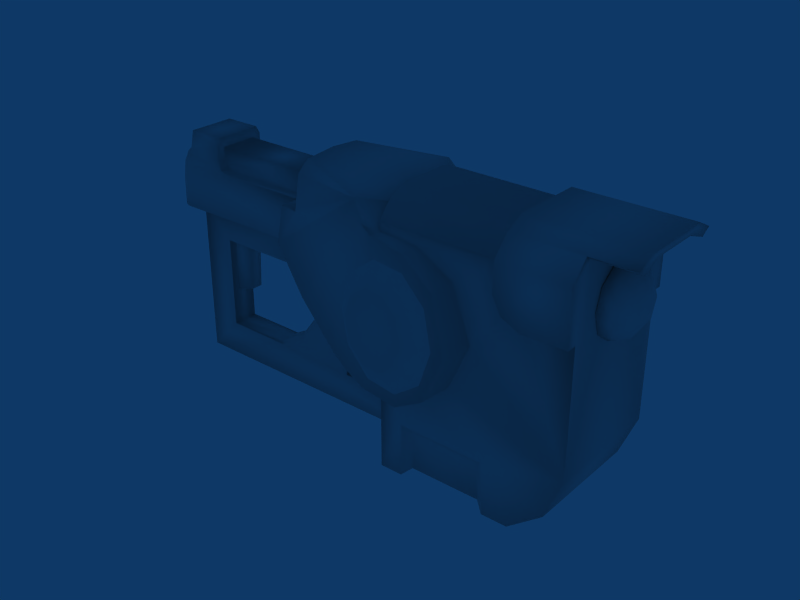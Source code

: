 # Source: v_laser.blend  (saved by Blender 2.49.2; exported with 4.5.12 LTS)
import bpy
from mathutils import Matrix  # noqa: F401  (used for matrix-valued properties, if any)

bpy.ops.wm.read_factory_settings(use_empty=True)
scene = bpy.context.scene
scene.name = 'Scene'

# ---- collections
col_collection_1 = bpy.data.collections.new('Collection 1'); scene.collection.children.link(col_collection_1)

# ---- materials (node trees are filled in below, after node groups)
mat_x = bpy.data.materials.new('')
mat_x.alpha_threshold = 0.0
mat_x.roughness = 0.5
mat_x.line_color = (0.0, 0.0, 0.0, 1.0)

# ---- material node trees

# ---- world
world_world = bpy.data.worlds.new('World'); scene.world = world_world
world_world.color = (0.05656, 0.2208, 0.4)
world_world.use_sun_shadow = False
world_world.sun_shadow_jitter_overblur = 0.0
world_world.cycles.sampling_method = 'MANUAL'
world_world.cycles.sample_map_resolution = 256

# ---- meshes
me_box01 = bpy.data.meshes.new('Box01')
me_box01.from_pydata([(24.12, 3.906, 11.62), (24.12, 4.719, 10.81), (17.95, 3.984, 11.62), (24.12, -0.1562, 12.39), (29.78, -0.1562, 12.38), (29.78, 3.453, 12.38), (20.11, 4.719, 3.234), (19.11, 4.719, 1.188), (17.95, 4.719, 3.219), (23.5, 4.719, 1.094), (19.95, 5.703, 10.23), (17.97, 5.969, 3.25), (16.88, 5.734, 3.578), (25.41, 5.203, 8.281), (27.64, 5.203, 11.0), (27.64, 5.203, 8.297), (13.89, 2.531, 3.547), (11.78, 2.328, 5.594), (13.89, 3.047, 3.547), (4.188, 2.688, 10.69), (3.688, 2.781, 10.19), (4.188, 0.5938, 10.69), (3.891, 3.047, 10.19), (27.64, 3.891, 11.62), (27.64, 4.719, 8.312), (17.95, 4.719, 10.81), (17.95, 3.047, 11.12), (17.95, 2.984, 12.03), (17.95, 0.2344, 11.12), (17.95, 0.3125, 12.03), (17.95, 4.719, -1.547), (17.95, 3.047, 2.125), (17.95, 3.047, 3.219), (17.97, 5.344, 10.31), (17.95, 4.719, 10.3), (16.53, 3.047, 2.141), (17.36, 5.203, 10.64), (13.42, 4.922, 5.828), (16.72, 4.906, 11.55), (12.52, 3.25, 11.88), (16.52, 3.469, 11.88), (16.44, 1.641, 12.02), (11.59, 4.547, 7.938), (11.59, 3.047, 7.906), (6.688, 3.047, 9.594), (11.52, 3.047, 9.594), (4.0, 2.312, 7.203), (4.0, 0.9688, 7.203), (3.25, 0.3906, 7.203), (3.25, 2.891, 7.203), (6.156, 0.4531, 11.33), (6.125, 0.6875, 10.8), (6.125, 2.594, 10.8), (12.44, 2.594, 10.8), (12.44, 0.6875, 10.8), (3.531, 3.047, 8.656), (10.58, 3.047, 7.203), (6.125, 2.594, 10.14), (6.688, 2.594, 9.594), (6.312, 2.594, 9.734), (3.25, 0.4062, 8.656), (3.25, 2.875, 8.656), (3.562, 3.047, 7.203), (4.188, 2.859, 11.31), (4.188, 3.047, 10.45), (4.188, 0.4219, 11.31), (6.141, 3.047, 10.14), (6.156, 3.047, 10.95), (10.58, 2.312, 7.203), (11.78, 3.047, 5.594), (13.33, 3.047, 5.875), (15.81, 3.047, 4.078), (11.52, 4.109, 9.609), (12.5, 4.234, 9.609), (15.86, 5.516, 4.078), (19.98, 4.719, 10.2), (21.83, 4.719, 9.141), (22.72, 6.5, 6.625), (20.09, 6.328, 3.297), (21.8, 6.109, 9.219), (24.5, 4.719, 8.75), (22.78, 4.719, 6.531), (26.77, 4.719, -0.1406), (25.0, 4.719, -1.547), (27.64, 4.719, 2.0), (21.75, 4.719, 4.188), (24.12, 5.203, 9.531), (24.12, 5.203, 11.0), (21.7, 6.531, 4.281), (23.66, 4.719, -1.547), (12.55, 1.641, 12.02), (12.45, 3.844, 11.34), (24.12, 4.391, 11.91), (27.64, 1.641, 12.03), (24.12, 3.453, 12.39), (27.64, 4.391, 11.91), (24.12, 2.969, 12.03), (12.5, 2.594, 9.625), (6.156, 2.828, 11.33), (6.312, 3.047, 9.734), (11.47, 1.922, 5.594), (5.719, 2.312, 5.594), (5.719, 2.312, 0.7812), (4.0, 2.312, -1.031), (4.0, 0.9688, -1.031), (9.266, 2.312, 0.7656), (17.95, 2.531, -0.8906), (17.95, 0.75, -0.8906), (8.844, 1.984, 0.7656), (10.45, 1.969, 1.672), (11.45, 1.953, 3.031), (10.67, 2.312, 1.484), (11.78, 2.328, 2.906), (13.88, 2.531, 0.7812), (17.95, 2.531, 0.8594), (3.656, 3.047, 9.578), (3.391, 2.859, 9.578), (3.688, 0.5, 10.19), (3.391, 0.4219, 9.578), (23.19, 4.359, -1.188), (19.5, 4.359, 0.75), (23.05, 4.359, 0.6719), (19.12, 4.719, -1.547), (19.53, 4.359, -1.188), (16.19, 5.297, 6.609), (17.59, 6.188, 7.75), (17.25, 6.203, 6.688), (16.77, 5.234, 8.375), (18.48, 6.281, 8.422), (18.25, 5.406, 9.484), (19.58, 6.484, 8.438), (20.08, 5.734, 9.516), (20.47, 6.688, 7.797), (21.56, 6.094, 8.453), (20.81, 6.844, 6.734), (22.12, 6.344, 6.688), (20.47, 6.875, 5.672), (21.56, 6.391, 4.922), (19.58, 6.766, 5.0), (20.08, 6.234, 3.812), (18.48, 6.578, 4.984), (18.25, 5.906, 3.781), (17.59, 6.359, 5.641), (16.77, 5.562, 4.844), (19.11, 6.109, 6.672), (25.38, 4.719, 8.297), (24.12, 4.719, 9.531), (24.12, 0.3125, 12.03), (29.78, 0.3125, 12.03), (29.78, 2.969, 12.03), (29.78, 3.891, 11.61), (29.78, 4.375, 11.91), (24.52, 5.203, 8.719), (19.12, -1.406, -1.547), (17.95, -1.406, -1.547), (26.77, -1.406, -0.1406), (25.0, -1.406, -1.547), (17.95, 0.2344, 2.125), (13.89, 0.75, 3.547), (16.53, 0.2344, 2.141), (27.64, -1.406, 2.0), (11.47, 1.344, 5.594), (5.719, 0.9531, 5.594), (5.719, 0.9531, 0.7812), (8.844, 1.297, 0.7656), (13.88, 0.75, 0.7812), (17.95, 0.75, 0.8594), (10.45, 1.312, 1.672), (11.45, 1.328, 3.031), (23.66, -1.406, -1.547), (23.19, -1.062, -1.188), (19.53, -1.062, -1.188), (24.12, -0.6094, 11.62), (17.95, -0.6875, 11.62), (24.12, -1.406, 10.81), (20.11, -1.406, 3.234), (17.95, -1.406, 3.219), (19.11, -1.406, 1.188), (23.5, -1.406, 1.094), (19.95, -2.406, 10.23), (16.88, -2.438, 3.578), (17.97, -2.656, 3.25), (25.41, -1.906, 8.281), (27.64, -1.906, 8.297), (27.64, -1.906, 11.0), (13.89, 0.2344, 3.547), (11.78, 0.9531, 5.594), (3.891, 0.2344, 10.19), (27.64, -0.6094, 11.62), (27.64, -1.406, 8.312), (17.95, -1.406, 10.81), (17.95, 0.2344, 3.219), (17.97, -2.047, 10.31), (17.95, -1.406, 10.3), (17.36, -1.906, 10.64), (16.72, -1.594, 11.55), (13.42, -1.625, 5.828), (12.52, 0.01562, 11.88), (16.52, -0.1719, 11.88), (11.59, -1.234, 7.938), (11.59, 0.2344, 7.906), (11.52, 0.2344, 9.594), (6.688, 0.2344, 9.594), (3.531, 0.2344, 8.656), (10.58, 0.2344, 7.203), (6.125, 0.6875, 10.14), (6.312, 0.6875, 9.734), (6.688, 0.6875, 9.594), (3.562, 0.2344, 7.203), (4.188, 0.2344, 10.45), (6.141, 0.2344, 10.14), (6.156, 0.2344, 10.95), (10.58, 0.9531, 7.203), (11.78, 0.2344, 5.594), (13.33, 0.2344, 5.875), (15.81, 0.2344, 4.078), (12.5, -0.9219, 9.609), (11.52, -0.7969, 9.609), (15.86, -2.219, 4.078), (19.98, -1.406, 10.2), (21.83, -1.406, 9.141), (22.72, -3.203, 6.625), (21.8, -2.812, 9.219), (20.09, -3.031, 3.297), (24.5, -1.406, 8.75), (22.78, -1.406, 6.531), (21.75, -1.406, 4.188), (24.12, -1.906, 11.0), (24.12, -1.906, 9.531), (21.7, -3.234, 4.281), (12.45, -0.5625, 11.34), (24.12, -1.094, 11.91), (27.64, -1.078, 11.91), (12.5, 0.6875, 9.625), (6.312, 0.2344, 9.734), (9.266, 0.9531, 0.7656), (10.67, 0.9531, 1.484), (11.78, 0.9531, 2.906), (3.656, 0.2344, 9.578), (23.05, -1.062, 0.6719), (19.5, -1.062, 0.75), (16.19, -2.0, 6.609), (17.25, -2.922, 6.688), (17.59, -2.875, 7.75), (16.77, -1.953, 8.375), (18.48, -2.984, 8.422), (18.25, -2.109, 9.484), (19.58, -3.172, 8.438), (20.08, -2.422, 9.516), (20.47, -3.391, 7.797), (21.56, -2.781, 8.453), (20.81, -3.547, 6.734), (22.12, -3.047, 6.688), (20.47, -3.578, 5.672), (21.56, -3.109, 4.922), (19.58, -3.484, 5.0), (20.08, -2.938, 3.812), (18.48, -3.281, 4.984), (18.25, -2.609, 3.781), (17.59, -3.078, 5.641), (16.77, -2.25, 4.844), (19.11, -2.812, 6.672), (25.38, -1.406, 8.297), (24.12, -1.406, 9.531), (29.78, -1.078, 11.91), (29.78, -0.6094, 11.61), (24.52, -1.906, 8.719), (27.66, 0.2031, 8.109), (27.66, 3.406, 9.156), (27.66, -0.1094, 9.156), (27.66, 3.078, 8.109), (27.66, 1.094, 7.469), (27.66, 2.188, 7.469), (27.66, 3.078, 10.19), (27.66, 0.2031, 10.19), (27.66, 2.188, 10.84), (27.66, 1.094, 10.84), (28.39, 0.1719, 8.734), (28.39, 0.2031, 9.672), (28.39, 0.7031, 7.953), (28.39, 1.594, 7.625), (28.39, 2.484, 7.891), (28.39, 3.078, 8.625), (28.39, 3.094, 9.578), (28.39, 2.578, 10.36), (28.39, 1.688, 10.69), (28.39, 0.7812, 10.42), (28.92, 0.9219, 9.422), (28.92, 1.172, 8.562), (28.92, 2.062, 8.516), (28.92, 2.375, 9.359), (28.92, 1.656, 9.922), (29.09, 1.641, 9.156), (6.766, 1.328, 3.0), (6.906, 1.328, 5.594), (5.719, 1.328, 5.594), (5.719, 1.328, 2.734), (6.766, 1.969, 3.0), (5.719, 1.969, 2.734), (5.719, 1.969, 5.594), (6.906, 1.969, 5.594)], [], [(0, 1, 2), (3, 4, 5), (6, 7, 8), (7, 6, 9), (10, 11, 12), (13, 14, 15), (16, 17, 18), (19, 20, 21), (20, 19, 22), (23, 24, 14), (2, 25, 26), (27, 28, 29), (8, 30, 31), (31, 32, 8), (33, 10, 12), (34, 26, 25), (16, 18, 35), (32, 31, 35), (36, 37, 38), (39, 40, 38), (40, 39, 41), (42, 38, 37), (43, 44, 45), (46, 47, 48), (48, 49, 46), (50, 51, 52), (53, 51, 54), (55, 44, 56), (57, 58, 59), (49, 48, 60), (49, 61, 62), (19, 63, 64), (63, 65, 50), (64, 66, 22), (66, 64, 67), (68, 56, 69), (70, 71, 18), (43, 69, 56), (71, 32, 35), (35, 18, 71), (69, 70, 18), (70, 69, 43), (42, 72, 73), (37, 36, 74), (74, 36, 12), (75, 34, 25), (1, 76, 75), (77, 78, 79), (80, 81, 76), (9, 82, 83), (84, 85, 81), (78, 11, 79), (14, 86, 87), (79, 11, 10), (88, 78, 77), (89, 9, 83), (6, 8, 11), (11, 78, 6), (34, 75, 10), (10, 33, 34), (41, 26, 40), (26, 41, 28), (8, 32, 12), (12, 11, 8), (38, 34, 36), (34, 38, 26), (71, 70, 37), (37, 74, 71), (53, 54, 90), (39, 91, 53), (70, 43, 42), (42, 37, 70), (42, 43, 72), (73, 53, 91), (12, 71, 74), (71, 12, 32), (75, 76, 79), (79, 10, 75), (76, 81, 77), (77, 79, 76), (81, 85, 88), (88, 77, 81), (85, 6, 78), (78, 88, 85), (36, 34, 33), (36, 33, 12), (40, 26, 38), (39, 38, 91), (90, 39, 53), (39, 90, 41), (9, 84, 82), (87, 92, 14), (23, 93, 84), (92, 94, 95), (28, 27, 26), (96, 27, 29), (0, 2, 27), (27, 2, 26), (45, 72, 43), (56, 44, 43), (45, 44, 97), (55, 56, 62), (66, 67, 52), (50, 52, 98), (53, 52, 51), (97, 44, 58), (97, 53, 73), (59, 44, 99), (97, 57, 53), (46, 62, 56), (56, 68, 46), (17, 68, 69), (17, 69, 18), (17, 100, 101), (46, 68, 101), (68, 17, 101), (46, 101, 102), (102, 103, 46), (47, 46, 103), (103, 104, 47), (103, 102, 105), (105, 106, 103), (104, 103, 106), (106, 107, 104), (108, 109, 105), (17, 110, 100), (111, 112, 113), (113, 105, 111), (105, 113, 106), (106, 113, 114), (110, 17, 112), (16, 112, 17), (73, 72, 97), (73, 91, 38), (97, 58, 57), (58, 44, 59), (59, 99, 57), (44, 115, 99), (57, 99, 66), (57, 52, 53), (57, 66, 52), (99, 22, 66), (20, 116, 117), (115, 44, 55), (116, 115, 55), (20, 22, 115), (22, 99, 115), (61, 60, 118), (16, 113, 112), (110, 112, 111), (98, 52, 67), (63, 67, 64), (63, 19, 65), (19, 64, 22), (116, 20, 115), (20, 117, 21), (61, 116, 55), (116, 118, 117), (116, 61, 118), (61, 55, 62), (61, 49, 60), (49, 62, 46), (109, 110, 111), (109, 111, 105), (108, 105, 102), (119, 120, 121), (30, 7, 122), (7, 30, 8), (6, 85, 9), (85, 84, 9), (123, 120, 119), (7, 9, 121), (121, 120, 7), (9, 89, 119), (119, 121, 9), (122, 7, 120), (120, 123, 122), (124, 125, 126), (124, 127, 125), (127, 128, 125), (127, 129, 128), (129, 130, 128), (129, 131, 130), (131, 132, 130), (131, 133, 132), (133, 134, 132), (133, 135, 134), (135, 136, 134), (135, 137, 136), (137, 138, 136), (137, 139, 138), (139, 140, 138), (139, 141, 140), (141, 142, 140), (141, 143, 142), (143, 126, 142), (143, 124, 126), (144, 126, 125), (144, 125, 128), (144, 128, 130), (144, 130, 132), (144, 132, 134), (144, 134, 136), (144, 136, 138), (144, 138, 140), (144, 140, 142), (144, 142, 126), (72, 45, 97), (42, 73, 38), (19, 21, 65), (98, 63, 50), (63, 98, 67), (23, 84, 24), (81, 80, 145), (76, 146, 80), (76, 1, 146), (1, 75, 25), (1, 25, 2), (96, 0, 27), (92, 95, 14), (147, 96, 29), (94, 5, 95), (94, 3, 5), (1, 0, 92), (92, 87, 1), (148, 149, 5), (5, 4, 148), (14, 24, 15), (80, 146, 86), (13, 15, 24), (14, 95, 23), (146, 1, 87), (87, 86, 146), (149, 150, 151), (151, 5, 149), (0, 96, 94), (92, 0, 94), (96, 147, 3), (3, 94, 96), (149, 148, 93), (93, 23, 150), (150, 149, 93), (5, 151, 95), (23, 95, 151), (151, 150, 23), (152, 145, 80), (145, 24, 84), (145, 13, 24), (86, 14, 152), (152, 80, 86), (81, 145, 84), (152, 14, 13), (13, 145, 152), (153, 30, 122), (30, 153, 154), (83, 155, 156), (155, 83, 82), (154, 31, 30), (31, 154, 157), (158, 16, 35), (157, 35, 31), (35, 157, 159), (82, 160, 155), (160, 82, 84), (160, 84, 93), (101, 161, 162), (162, 102, 101), (102, 162, 163), (163, 108, 102), (108, 163, 164), (35, 159, 158), (158, 113, 16), (113, 158, 165), (165, 114, 113), (114, 165, 166), (164, 109, 108), (167, 110, 109), (168, 100, 110), (168, 110, 167), (167, 109, 164), (161, 100, 168), (161, 101, 100), (89, 156, 169), (123, 170, 171), (156, 89, 83), (170, 123, 119), (122, 171, 153), (171, 122, 123), (169, 119, 89), (119, 169, 170), (172, 173, 174), (175, 176, 177), (177, 178, 175), (179, 180, 181), (182, 183, 184), (158, 185, 186), (117, 187, 21), (188, 184, 189), (173, 28, 190), (176, 157, 154), (157, 176, 191), (192, 180, 179), (193, 190, 28), (158, 159, 185), (191, 159, 157), (194, 195, 196), (197, 195, 198), (198, 41, 197), (199, 196, 195), (200, 201, 202), (203, 204, 202), (205, 206, 207), (48, 208, 60), (21, 209, 65), (209, 187, 210), (210, 211, 209), (212, 213, 204), (214, 185, 215), (200, 204, 213), (215, 159, 191), (159, 215, 185), (213, 185, 214), (214, 200, 213), (199, 216, 217), (196, 218, 194), (218, 180, 194), (219, 190, 193), (174, 219, 220), (221, 222, 223), (224, 220, 225), (178, 156, 155), (160, 225, 226), (223, 222, 181), (184, 227, 228), (222, 179, 181), (229, 221, 223), (169, 156, 178), (175, 181, 176), (181, 175, 223), (193, 179, 219), (179, 193, 192), (41, 198, 28), (176, 180, 191), (180, 176, 181), (195, 194, 193), (193, 28, 195), (215, 196, 214), (196, 215, 218), (197, 54, 230), (214, 199, 200), (199, 214, 196), (199, 217, 200), (216, 230, 54), (180, 218, 215), (215, 191, 180), (219, 222, 220), (222, 219, 179), (220, 221, 225), (221, 220, 222), (225, 229, 226), (229, 225, 221), (226, 223, 175), (223, 226, 229), (194, 192, 193), (194, 180, 192), (198, 195, 28), (197, 230, 195), (90, 54, 197), (197, 41, 90), (178, 155, 160), (227, 184, 231), (188, 160, 93), (231, 232, 3), (172, 29, 173), (29, 28, 173), (201, 200, 217), (204, 200, 202), (201, 233, 202), (203, 208, 204), (210, 51, 211), (233, 207, 202), (233, 216, 54), (206, 234, 202), (233, 54, 205), (47, 204, 208), (204, 47, 212), (186, 213, 212), (186, 185, 213), (186, 162, 161), (47, 162, 212), (212, 162, 186), (47, 163, 162), (163, 47, 104), (104, 235, 163), (235, 104, 107), (164, 235, 167), (186, 161, 168), (236, 165, 237), (165, 236, 235), (235, 107, 165), (107, 166, 165), (168, 237, 186), (158, 186, 237), (216, 233, 217), (216, 195, 230), (233, 205, 207), (207, 206, 202), (206, 205, 234), (202, 234, 238), (205, 210, 234), (205, 54, 51), (205, 51, 210), (234, 210, 187), (238, 203, 202), (118, 203, 238), (117, 238, 187), (187, 238, 234), (158, 237, 165), (168, 236, 237), (50, 211, 51), (65, 209, 211), (21, 187, 209), (118, 238, 117), (60, 203, 118), (60, 208, 203), (48, 47, 208), (167, 236, 168), (167, 235, 236), (164, 163, 235), (170, 239, 240), (154, 153, 177), (177, 176, 154), (175, 178, 226), (226, 178, 160), (171, 170, 240), (177, 239, 178), (239, 177, 240), (178, 170, 169), (170, 178, 239), (153, 240, 177), (240, 153, 171), (241, 242, 243), (241, 243, 244), (244, 243, 245), (244, 245, 246), (246, 245, 247), (246, 247, 248), (248, 247, 249), (248, 249, 250), (250, 249, 251), (250, 251, 252), (252, 251, 253), (252, 253, 254), (254, 253, 255), (254, 255, 256), (256, 255, 257), (256, 257, 258), (258, 257, 259), (258, 259, 260), (260, 259, 242), (260, 242, 241), (261, 243, 242), (261, 245, 243), (261, 247, 245), (261, 249, 247), (261, 251, 249), (261, 253, 251), (261, 255, 253), (261, 257, 255), (261, 259, 257), (261, 242, 259), (217, 233, 201), (199, 195, 216), (65, 211, 50), (188, 189, 160), (225, 262, 224), (220, 224, 263), (220, 263, 174), (174, 190, 219), (174, 173, 190), (147, 29, 172), (231, 184, 232), (3, 232, 4), (174, 231, 172), (231, 174, 227), (184, 183, 189), (224, 228, 263), (182, 189, 183), (184, 188, 232), (263, 227, 174), (227, 263, 228), (148, 264, 265), (264, 148, 4), (172, 3, 147), (3, 172, 231), (93, 265, 188), (265, 93, 148), (4, 232, 264), (188, 264, 232), (264, 188, 265), (266, 224, 262), (262, 160, 189), (262, 189, 182), (228, 266, 184), (266, 228, 224), (225, 160, 262), (266, 182, 184), (182, 266, 262), (267, 268, 269), (270, 268, 267), (270, 267, 271), (270, 271, 272), (269, 268, 273), (274, 273, 275), (274, 275, 276), (269, 273, 274), (277, 269, 278), (267, 269, 277), (279, 267, 277), (271, 267, 279), (280, 271, 279), (272, 271, 280), (281, 272, 280), (270, 272, 281), (282, 270, 281), (268, 270, 282), (283, 268, 282), (273, 268, 283), (284, 273, 283), (275, 273, 284), (285, 275, 284), (276, 275, 285), (286, 276, 285), (274, 276, 286), (278, 274, 286), (269, 274, 278), (277, 278, 287), (277, 287, 288), (279, 277, 288), (280, 279, 288), (280, 288, 289), (281, 280, 289), (282, 281, 289), (282, 289, 290), (283, 282, 290), (284, 283, 290), (284, 290, 291), (285, 284, 291), (286, 285, 291), (286, 291, 287), (278, 286, 287), (287, 292, 288), (288, 292, 289), (289, 292, 290), (290, 292, 291), (291, 292, 287), (293, 294, 295), (295, 296, 293), (297, 298, 299), (299, 300, 297), (293, 296, 298), (298, 297, 293), (294, 293, 297), (297, 300, 294)])
me_box01.polygons.foreach_set('use_smooth', [True] * 564)
_uv = me_box01.uv_layers.new(name='UVTex')
_uv.uv.foreach_set('vector', [0.3471, 0.6625, 0.3471, 0.6336, 0.5061, 0.6625, 0.7018, 0.9652, 0.8581, 0.966, 0.8596, 0.8677, 0.4506, 0.438, 0.4767, 0.3854, 0.5061, 0.4377, 0.4767, 0.3854, 0.4506, 0.438, 0.3633, 0.3828, 0.0797, 0.7953, 0.1357, 0.9924, 0.1669, 0.983, 0.7386, 0.7296, 0.8004, 0.8048, 0.8004, 0.73, 0.5893, 0.1292, 0.6588, 0.134, 0.5893, 0.1171, 0.3595, 0.2792, 0.3615, 0.2543, 0.2747, 0.2796, 0.9194, 0.7316, 0.9071, 0.7508, 0.9092, 0.7303, 0.145, 0.5492, 0.1627, 0.4724, 0.1768, 0.5356, 0.9741, 0.03604, 0.9414, 0.007658, 0.9534, 0.06968, 0.989, 0.07324, 0.9534, 0.1774, 0.9904, 0.1747, 0.1665, 0.1522, 0.1655, 0.04028, 0.1261, 0.1264, 0.1261, 0.1264, 0.1261, 0.1528, 0.1665, 0.1522, 0.1357, 0.7933, 0.0797, 0.7953, 0.1669, 0.983, 0.9202, 0.008514, 0.9534, 0.06968, 0.9414, 0.007658, 0.5893, 0.1292, 0.5893, 0.1171, 0.5178, 0.1171, 0.476, 0.5158, 0.476, 0.4819, 0.5198, 0.4825, 0.1532, 0.784, 0.2644, 0.9198, 0.1711, 0.7585, 0.2912, 0.7397, 0.18, 0.7205, 0.1711, 0.7585, 0.18, 0.7205, 0.2912, 0.7397, 0.1868, 0.6692, 0.317, 0.8611, 0.1711, 0.7585, 0.2644, 0.9198, 0.672, 0.6599, 0.8232, 0.7121, 0.6747, 0.7119, 0.8627, 0.1343, 0.8627, 0.1654, 0.8809, 0.179, 0.8809, 0.179, 0.8809, 0.1206, 0.8627, 0.1343, 0.842, 0.2273, 0.8269, 0.2197, 0.8269, 0.1674, 0.5832, 0.2308, 0.798, 0.2972, 0.5829, 0.2972, 0.9205, 0.6834, 0.8232, 0.7121, 0.7028, 0.6387, 0.7981, 0.2068, 0.7788, 0.1891, 0.7921, 0.1927, 0.3661, 0.1293, 0.2662, 0.1293, 0.2672, 0.1891, 0.9327, 0.6387, 0.9328, 0.6834, 0.9194, 0.6387, 0.3595, 0.2792, 0.3663, 0.3065, 0.3746, 0.2696, 0.9009, 0.764, 0.9011, 0.7804, 0.8399, 0.7799, 0.9003, 0.7386, 0.8404, 0.7288, 0.9092, 0.7303, 0.8404, 0.7288, 0.9003, 0.7386, 0.8399, 0.7539, 0.7022, 0.134, 0.7022, 0.1171, 0.6588, 0.1171, 0.6186, 0.5975, 0.5423, 0.5423, 0.6012, 0.5258, 0.672, 0.6599, 0.6662, 0.5886, 0.7028, 0.6387, 0.5423, 0.5423, 0.476, 0.5158, 0.5198, 0.4825, 0.5198, 0.4825, 0.6012, 0.5258, 0.5423, 0.5423, 0.6662, 0.5886, 0.6186, 0.5975, 0.6012, 0.5258, 0.6186, 0.5975, 0.6662, 0.5886, 0.672, 0.6599, 0.317, 0.8611, 0.3195, 0.8136, 0.2915, 0.8135, 0.2644, 0.9198, 0.1532, 0.784, 0.1955, 0.9691, 0.1955, 0.9691, 0.1532, 0.784, 0.1669, 0.983, 0.4541, 0.6179, 0.5061, 0.6205, 0.5061, 0.6336, 0.3471, 0.6336, 0.4061, 0.5907, 0.4541, 0.6179, 0.00327, 0.8984, 0.07624, 0.993, 0.0281, 0.8241, 0.3374, 0.5805, 0.3819, 0.5231, 0.4061, 0.5907, 0.3633, 0.3828, 0.2787, 0.3499, 0.3245, 0.314, 0.2565, 0.4065, 0.4084, 0.4627, 0.3819, 0.5231, 0.07624, 0.993, 0.1357, 0.9924, 0.0281, 0.8241, 0.8004, 0.8048, 0.7033, 0.764, 0.7033, 0.8048, 0.0281, 0.8241, 0.1357, 0.9924, 0.0797, 0.7953, 0.03059, 0.9652, 0.07624, 0.993, 0.00327, 0.8984, 0.359, 0.314, 0.3633, 0.3828, 0.3245, 0.314, 0.5884, 0.06305, 0.5375, 0.06079, 0.5383, 0.02637, 0.5383, 0.02637, 0.5891, 0.0184, 0.5884, 0.06305, 0.8868, 0.05852, 0.8313, 0.05852, 0.8327, 0.03127, 0.8327, 0.03127, 0.8861, 0.04114, 0.8868, 0.05852, 0.9438, 0.1433, 0.8963, 0.1044, 0.9425, 0.09287, 0.8963, 0.1044, 0.9438, 0.1433, 0.8963, 0.1822, 0.5375, 0.06079, 0.5375, 0.1067, 0.5094, 0.03258, 0.5094, 0.03258, 0.5383, 0.02637, 0.5375, 0.06079, 0.9365, 0.0534, 0.8868, 0.05852, 0.9114, 0.04497, 0.8868, 0.05852, 0.9365, 0.0534, 0.8963, 0.1044, 0.4769, 0.1067, 0.3902, 0.1067, 0.3928, 0.05488, 0.3928, 0.05488, 0.4787, 0.03873, 0.4769, 0.1067, 0.2191, 0.1171, 0.2191, 0.1695, 0.1878, 0.1433, 0.1904, 0.09856, 0.2081, 0.08225, 0.2191, 0.1171, 0.3902, 0.1067, 0.3184, 0.1067, 0.3175, 0.06565, 0.3175, 0.06565, 0.3928, 0.05488, 0.3902, 0.1067, 0.3175, 0.06565, 0.3184, 0.1067, 0.2701, 0.07756, 0.2515, 0.07429, 0.2191, 0.1171, 0.2081, 0.08225, 0.5094, 0.03258, 0.4769, 0.1067, 0.4787, 0.03873, 0.4769, 0.1067, 0.5094, 0.03258, 0.5375, 0.1067, 0.8313, 0.05852, 0.7787, 0.05852, 0.781, 0.01986, 0.781, 0.01986, 0.8327, 0.03127, 0.8313, 0.05852, 0.7787, 0.05852, 0.707, 0.05852, 0.7091, 0.009087, 0.7091, 0.009087, 0.781, 0.01986, 0.7787, 0.05852, 0.707, 0.05852, 0.6359, 0.06079, 0.6372, 0.01062, 0.6372, 0.01062, 0.7091, 0.009087, 0.707, 0.05852, 0.6359, 0.06079, 0.5884, 0.06305, 0.5891, 0.0184, 0.5891, 0.0184, 0.6372, 0.01062, 0.6359, 0.06079, 0.9114, 0.04497, 0.8868, 0.05852, 0.8861, 0.04114, 0.1532, 0.784, 0.1357, 0.7933, 0.1669, 0.983, 0.9425, 0.09287, 0.8963, 0.1044, 0.9365, 0.0534, 0.2912, 0.7397, 0.1711, 0.7585, 0.2916, 0.7641, 0.1878, 0.1433, 0.1904, 0.09856, 0.2191, 0.1171, 0.2912, 0.7397, 0.2945, 0.6951, 0.1868, 0.6692, 0.3633, 0.3828, 0.2565, 0.4065, 0.2787, 0.3499, 0.7033, 0.8048, 0.7033, 0.8396, 0.8004, 0.8048, 0.145, 0.5492, 0.0925, 0.5596, 0.1642, 0.3244, 0.7033, 0.8396, 0.7033, 0.8678, 0.8004, 0.8396, 0.9534, 0.1774, 0.989, 0.07324, 0.9534, 0.06968, 0.3471, 0.6921, 0.5067, 0.6921, 0.5074, 0.754, 0.3471, 0.6625, 0.5061, 0.6625, 0.5067, 0.6921, 0.989, 0.07324, 0.9741, 0.03604, 0.9534, 0.06968, 0.2705, 0.1067, 0.2701, 0.07756, 0.3184, 0.1067, 0.7028, 0.6387, 0.8232, 0.7121, 0.672, 0.6599, 0.646, 0.1537, 0.7829, 0.1537, 0.6183, 0.1667, 0.9205, 0.6834, 0.7028, 0.6387, 0.9194, 0.6387, 0.8072, 0.1537, 0.8289, 0.1537, 0.8269, 0.1674, 0.842, 0.2273, 0.8269, 0.1674, 0.842, 0.1604, 0.5832, 0.2308, 0.7982, 0.2308, 0.798, 0.2972, 0.6183, 0.1667, 0.7829, 0.1537, 0.7829, 0.1667, 0.251, 0.1194, 0.2191, 0.1171, 0.2515, 0.07429, 0.7951, 0.1667, 0.7829, 0.1537, 0.795, 0.1537, 0.5811, 0.1901, 0.7981, 0.2068, 0.5832, 0.2308, 0.8627, 0.1343, 0.8735, 0.1171, 0.7022, 0.1171, 0.7022, 0.1171, 0.7022, 0.134, 0.8627, 0.1343, 0.6588, 0.134, 0.7022, 0.134, 0.6588, 0.1171, 0.6588, 0.134, 0.6588, 0.1171, 0.5893, 0.1171, 0.2087, 0.6603, 0.2152, 0.6518, 0.3308, 0.6602, 0.9472, 0.6148, 0.7472, 0.6148, 0.8962, 0.5653, 0.7472, 0.6148, 0.711, 0.5653, 0.8962, 0.5653, 0.9472, 0.6148, 0.8962, 0.5653, 0.8962, 0.419, 0.8962, 0.419, 0.9472, 0.3652, 0.9472, 0.6148, 0.9932, 0.6148, 0.9472, 0.6148, 0.9472, 0.3652, 0.9472, 0.3652, 0.9909, 0.3652, 0.9932, 0.6148, 0.9472, 0.3652, 0.8962, 0.419, 0.7875, 0.4187, 0.7875, 0.4187, 0.5233, 0.3719, 0.9472, 0.3652, 0.9486, 0.3201, 0.9472, 0.3652, 0.5233, 0.3719, 0.5233, 0.3719, 0.5225, 0.3148, 0.9486, 0.3201, 0.8036, 0.4275, 0.7549, 0.4525, 0.7875, 0.4187, 0.711, 0.5653, 0.7267, 0.4913, 0.7284, 0.5601, 0.7448, 0.4407, 0.711, 0.4836, 0.6468, 0.4211, 0.6468, 0.4211, 0.7875, 0.4187, 0.7448, 0.4407, 0.7875, 0.4187, 0.6468, 0.4211, 0.5233, 0.3719, 0.5233, 0.3719, 0.6468, 0.4211, 0.5234, 0.4213, 0.7267, 0.4913, 0.711, 0.5653, 0.711, 0.4836, 0.6467, 0.5036, 0.711, 0.4836, 0.711, 0.5653, 0.2515, 0.07429, 0.2701, 0.07756, 0.251, 0.1194, 0.2915, 0.8135, 0.2916, 0.7641, 0.1711, 0.7585, 0.5811, 0.1901, 0.7788, 0.1891, 0.7981, 0.2068, 0.7829, 0.1667, 0.7829, 0.1537, 0.7951, 0.1667, 0.7951, 0.1667, 0.795, 0.1537, 0.8076, 0.1667, 0.8232, 0.7121, 0.9166, 0.7113, 0.8347, 0.7166, 0.8076, 0.1667, 0.795, 0.1537, 0.8072, 0.1537, 0.7981, 0.2068, 0.7982, 0.2308, 0.5832, 0.2308, 0.8076, 0.1667, 0.8072, 0.1537, 0.8269, 0.1674, 0.8347, 0.7166, 0.9092, 0.7303, 0.8404, 0.7288, 0.3615, 0.2543, 0.3647, 0.2266, 0.2708, 0.2543, 0.9166, 0.7113, 0.8232, 0.7121, 0.9205, 0.6834, 0.9299, 0.7118, 0.9166, 0.7113, 0.9205, 0.6834, 0.9194, 0.7316, 0.9092, 0.7303, 0.9166, 0.7113, 0.9092, 0.7303, 0.8347, 0.7166, 0.9166, 0.7113, 0.3651, 0.1891, 0.2672, 0.1891, 0.2677, 0.2266, 0.6467, 0.5036, 0.6468, 0.4211, 0.711, 0.4836, 0.7267, 0.4913, 0.711, 0.4836, 0.7448, 0.4407, 0.842, 0.1604, 0.8269, 0.1674, 0.8289, 0.1537, 0.9009, 0.764, 0.8399, 0.7539, 0.9003, 0.7386, 0.3663, 0.3065, 0.3595, 0.2792, 0.2679, 0.3052, 0.9071, 0.7508, 0.9003, 0.7386, 0.9092, 0.7303, 0.9299, 0.7118, 0.9194, 0.7316, 0.9166, 0.7113, 0.3615, 0.2543, 0.2708, 0.2543, 0.2747, 0.2796, 0.9328, 0.6834, 0.9299, 0.7118, 0.9205, 0.6834, 0.3647, 0.2266, 0.2677, 0.2266, 0.2708, 0.2543, 0.3647, 0.2266, 0.3651, 0.1891, 0.2677, 0.2266, 0.9328, 0.6834, 0.9205, 0.6834, 0.9194, 0.6387, 0.3651, 0.1891, 0.3661, 0.1293, 0.2672, 0.1891, 0.8809, 0.1206, 0.8735, 0.1171, 0.8627, 0.1343, 0.7549, 0.4525, 0.7267, 0.4913, 0.7448, 0.4407, 0.7549, 0.4525, 0.7448, 0.4407, 0.7875, 0.4187, 0.2274, 0.6092, 0.2151, 0.6198, 0.3217, 0.6198, 0.5555, 0.9042, 0.6691, 0.9648, 0.5597, 0.9626, 0.5061, 0.314, 0.4767, 0.3854, 0.4759, 0.314, 0.4767, 0.3854, 0.5061, 0.314, 0.5061, 0.4377, 0.4506, 0.438, 0.4084, 0.4627, 0.3633, 0.3828, 0.4084, 0.4627, 0.2565, 0.4065, 0.3633, 0.3828, 0.6683, 0.9042, 0.6691, 0.9648, 0.5555, 0.9042, 0.6798, 0.9887, 0.5408, 0.9865, 0.5597, 0.9626, 0.5597, 0.9626, 0.6691, 0.9648, 0.6798, 0.9887, 0.5412, 0.9748, 0.5369, 0.8941, 0.5555, 0.9042, 0.5555, 0.9042, 0.5597, 0.9626, 0.5412, 0.9748, 0.6859, 0.8925, 0.6854, 0.9797, 0.6691, 0.9648, 0.6691, 0.9648, 0.6683, 0.9042, 0.6859, 0.8925, 0.5274, 0.8813, 0.4751, 0.9211, 0.4869, 0.8841, 0.5274, 0.8813, 0.5077, 0.9428, 0.4751, 0.9211, 0.5077, 0.9428, 0.4441, 0.9443, 0.4751, 0.9211, 0.5077, 0.9428, 0.4524, 0.9878, 0.4441, 0.9443, 0.4524, 0.9878, 0.4058, 0.9449, 0.4441, 0.9443, 0.4524, 0.9878, 0.3888, 0.9887, 0.4058, 0.9449, 0.3888, 0.9887, 0.3749, 0.9226, 0.4058, 0.9449, 0.3888, 0.9887, 0.34, 0.9469, 0.3749, 0.9226, 0.34, 0.9469, 0.363, 0.886, 0.3749, 0.9226, 0.34, 0.9469, 0.3204, 0.8861, 0.363, 0.886, 0.3204, 0.8861, 0.3749, 0.849, 0.363, 0.886, 0.3204, 0.8861, 0.34, 0.8246, 0.3749, 0.849, 0.34, 0.8246, 0.4058, 0.8257, 0.3749, 0.849, 0.34, 0.8246, 0.3914, 0.778, 0.4058, 0.8257, 0.3914, 0.778, 0.4441, 0.8252, 0.4058, 0.8257, 0.3914, 0.778, 0.455, 0.7771, 0.4441, 0.8252, 0.455, 0.7771, 0.4751, 0.8474, 0.4441, 0.8252, 0.455, 0.7771, 0.5077, 0.8204, 0.4751, 0.8474, 0.5077, 0.8204, 0.4869, 0.8841, 0.4751, 0.8474, 0.5077, 0.8204, 0.5274, 0.8813, 0.4869, 0.8841, 0.4224, 0.8838, 0.4869, 0.8841, 0.4751, 0.9211, 0.4224, 0.8838, 0.4751, 0.9211, 0.4441, 0.9443, 0.4224, 0.8838, 0.4441, 0.9443, 0.4058, 0.9449, 0.4224, 0.8838, 0.4058, 0.9449, 0.3749, 0.9226, 0.4224, 0.8838, 0.3749, 0.9226, 0.363, 0.886, 0.4224, 0.8838, 0.363, 0.886, 0.3749, 0.849, 0.4224, 0.8838, 0.3749, 0.849, 0.4058, 0.8257, 0.4224, 0.8838, 0.4058, 0.8257, 0.4441, 0.8252, 0.4224, 0.8838, 0.4441, 0.8252, 0.4751, 0.8474, 0.4224, 0.8838, 0.4751, 0.8474, 0.4869, 0.8841, 0.2701, 0.07756, 0.2705, 0.1067, 0.251, 0.1194, 0.317, 0.8611, 0.2915, 0.8135, 0.1711, 0.7585, 0.3595, 0.2792, 0.2747, 0.2796, 0.2679, 0.3052, 0.8399, 0.7657, 0.9009, 0.764, 0.8399, 0.7799, 0.9009, 0.764, 0.8399, 0.7657, 0.8399, 0.7539, 0.145, 0.5492, 0.1642, 0.3244, 0.1627, 0.4724, 0.3819, 0.5231, 0.3374, 0.5805, 0.3147, 0.5688, 0.4061, 0.5907, 0.3471, 0.6008, 0.3374, 0.5805, 0.4061, 0.5907, 0.3471, 0.6336, 0.3471, 0.6008, 0.3471, 0.6336, 0.4541, 0.6179, 0.5061, 0.6336, 0.3471, 0.6336, 0.5061, 0.6336, 0.5061, 0.6625, 0.3471, 0.6921, 0.3471, 0.6625, 0.5067, 0.6921, 0.7033, 0.8396, 0.8004, 0.8396, 0.8004, 0.8048, 0.3484, 0.754, 0.3471, 0.6921, 0.5074, 0.754, 0.7033, 0.8678, 0.8596, 0.8677, 0.8004, 0.8396, 0.7033, 0.8678, 0.7018, 0.9652, 0.8596, 0.8677, 0.2269, 0.03197, 0.1998, 0.05621, 0.1901, 0.04157, 0.1901, 0.04157, 0.2204, 0.01734, 0.2269, 0.03197, 0.4139, 0.2311, 0.4137, 0.1652, 0.3995, 0.1481, 0.3995, 0.1481, 0.3988, 0.2464, 0.4139, 0.2311, 0.1768, 0.5356, 0.1627, 0.4724, 0.1758, 0.4713, 0.3024, 0.03197, 0.2694, 0.03197, 0.2699, 0.01734, 0.3409, 0.01734, 0.4064, 0.01734, 0.4059, 0.03197, 0.1768, 0.5356, 0.1566, 0.5577, 0.145, 0.5492, 0.2694, 0.03197, 0.2269, 0.03197, 0.2204, 0.01734, 0.2204, 0.01734, 0.2699, 0.01734, 0.2694, 0.03197, 0.4137, 0.1652, 0.4137, 0.144, 0.4041, 0.1262, 0.4041, 0.1262, 0.3995, 0.1481, 0.4137, 0.1652, 0.1998, 0.05621, 0.1856, 0.08479, 0.1743, 0.07016, 0.1901, 0.04157, 0.1998, 0.05621, 0.1743, 0.07016, 0.1856, 0.08479, 0.1856, 0.1651, 0.1743, 0.1798, 0.1743, 0.1798, 0.1743, 0.07016, 0.1856, 0.08479, 0.4137, 0.1652, 0.4139, 0.2311, 0.4687, 0.198, 0.4687, 0.198, 0.4685, 0.145, 0.4137, 0.144, 0.4137, 0.144, 0.4137, 0.1652, 0.4687, 0.198, 0.8596, 0.8677, 0.8596, 0.8395, 0.8004, 0.8396, 0.4685, 0.145, 0.4684, 0.1263, 0.4138, 0.1255, 0.4138, 0.1255, 0.4137, 0.144, 0.4685, 0.145, 0.3047, 0.01734, 0.3392, 0.03197, 0.3024, 0.03197, 0.3147, 0.5688, 0.2565, 0.5692, 0.2565, 0.4065, 0.3392, 0.03197, 0.3409, 0.01734, 0.4059, 0.03197, 0.7033, 0.764, 0.8004, 0.8048, 0.7143, 0.7415, 0.3047, 0.01734, 0.3024, 0.03197, 0.2699, 0.01734, 0.3819, 0.5231, 0.3147, 0.5688, 0.2565, 0.4065, 0.7143, 0.7415, 0.8004, 0.8048, 0.7386, 0.7296, 0.3409, 0.01734, 0.3392, 0.03197, 0.3047, 0.01734, 0.01744, 0.01432, 0.1655, 0.04028, 0.1655, 0.01432, 0.1655, 0.04028, 0.01744, 0.01432, 0.01738, 0.03959, 0.1642, 0.2113, 0.01608, 0.2656, 0.01608, 0.2113, 0.01608, 0.2656, 0.1642, 0.2113, 0.1642, 0.2656, 0.01738, 0.03959, 0.1261, 0.1264, 0.1655, 0.04028, 0.1261, 0.1264, 0.01738, 0.03959, 0.05748, 0.1262, 0.5893, 0.1705, 0.5893, 0.1292, 0.5178, 0.1171, 0.4867, 0.1826, 0.5178, 0.1171, 0.4867, 0.1171, 0.5178, 0.1171, 0.4867, 0.1826, 0.5178, 0.1826, 0.1642, 0.2656, 0.01615, 0.3239, 0.01608, 0.2656, 0.01615, 0.3239, 0.1642, 0.2656, 0.1642, 0.3244, 0.01615, 0.3239, 0.1642, 0.3244, 0.0925, 0.5596, 0.3308, 0.6602, 0.2152, 0.6393, 0.3308, 0.6309, 0.8962, 0.5653, 0.8522, 0.417, 0.8525, 0.5651, 0.8522, 0.417, 0.8962, 0.5653, 0.8962, 0.419, 0.3217, 0.5772, 0.2274, 0.6092, 0.3217, 0.6198, 0.2274, 0.6092, 0.3217, 0.5772, 0.2274, 0.5878, 0.5178, 0.1171, 0.5178, 0.1826, 0.5893, 0.1705, 0.6467, 0.5036, 0.6328, 0.4386, 0.6337, 0.5024, 0.6328, 0.4386, 0.6467, 0.5036, 0.6468, 0.4211, 0.6468, 0.4211, 0.5244, 0.4368, 0.6328, 0.4386, 0.5244, 0.4368, 0.6468, 0.4211, 0.5234, 0.4213, 0.8036, 0.4275, 0.7652, 0.4607, 0.8099, 0.4391, 0.7549, 0.4525, 0.7402, 0.4943, 0.7652, 0.4607, 0.7267, 0.4913, 0.7446, 0.5655, 0.7402, 0.4943, 0.7267, 0.4913, 0.7402, 0.4943, 0.7549, 0.4525, 0.7549, 0.4525, 0.7652, 0.4607, 0.8036, 0.4275, 0.7284, 0.5601, 0.7446, 0.5655, 0.7267, 0.4913, 0.2152, 0.6393, 0.3308, 0.6602, 0.2152, 0.6518, 0.1644, 0.1738, 0.01608, 0.2113, 0.01635, 0.1738, 0.6722, 0.7416, 0.5555, 0.9042, 0.6683, 0.9042, 0.01608, 0.2113, 0.1644, 0.1738, 0.1642, 0.2113, 0.5555, 0.9042, 0.6722, 0.7416, 0.5586, 0.7392, 0.6836, 0.7397, 0.6683, 0.9042, 0.6859, 0.8925, 0.6683, 0.9042, 0.6836, 0.7397, 0.6722, 0.7416, 0.5369, 0.8941, 0.5586, 0.7392, 0.5398, 0.7415, 0.5586, 0.7392, 0.5369, 0.8941, 0.5555, 0.9042, 0.3471, 0.6625, 0.5061, 0.6625, 0.3471, 0.6336, 0.4506, 0.438, 0.5061, 0.4377, 0.4767, 0.3854, 0.4767, 0.3854, 0.3633, 0.3828, 0.4506, 0.438, 0.0797, 0.7953, 0.1669, 0.983, 0.1357, 0.9924, 0.7386, 0.7296, 0.8004, 0.73, 0.8004, 0.8048, 0.5893, 0.1292, 0.5893, 0.1171, 0.6588, 0.134, 0.9194, 0.7316, 0.9092, 0.7303, 0.9071, 0.7508, 0.03599, 0.55, 0.004643, 0.5356, 0.01629, 0.4724, 0.9734, 0.2127, 0.9534, 0.1774, 0.9407, 0.2403, 0.01725, 0.1517, 0.05748, 0.1262, 0.01738, 0.03959, 0.05748, 0.1262, 0.01725, 0.1517, 0.05735, 0.1517, 0.1357, 0.7933, 0.1669, 0.983, 0.0797, 0.7953, 0.9202, 0.2403, 0.9407, 0.2403, 0.9534, 0.1774, 0.5893, 0.1292, 0.5178, 0.1171, 0.5893, 0.1171, 0.476, 0.5158, 0.5198, 0.4825, 0.476, 0.4819, 0.1532, 0.784, 0.1711, 0.7585, 0.2644, 0.9198, 0.2912, 0.7397, 0.1711, 0.7585, 0.18, 0.7205, 0.18, 0.7205, 0.1868, 0.6692, 0.2912, 0.7397, 0.317, 0.8611, 0.2644, 0.9198, 0.1711, 0.7585, 0.672, 0.6599, 0.6747, 0.7119, 0.8232, 0.7121, 0.9205, 0.6834, 0.7028, 0.6387, 0.8232, 0.7121, 0.7981, 0.2068, 0.7921, 0.1927, 0.7788, 0.1891, 0.9327, 0.6387, 0.9194, 0.6387, 0.9328, 0.6834, 0.2747, 0.2796, 0.2602, 0.27, 0.2679, 0.3052, 0.9003, 0.7386, 0.9092, 0.7303, 0.8404, 0.7288, 0.8404, 0.7288, 0.8399, 0.7539, 0.9003, 0.7386, 0.7022, 0.134, 0.6588, 0.1171, 0.7022, 0.1171, 0.6186, 0.5975, 0.6012, 0.5258, 0.5423, 0.5423, 0.672, 0.6599, 0.7028, 0.6387, 0.6662, 0.5886, 0.5423, 0.5423, 0.5198, 0.4825, 0.476, 0.5158, 0.5198, 0.4825, 0.5423, 0.5423, 0.6012, 0.5258, 0.6662, 0.5886, 0.6012, 0.5258, 0.6186, 0.5975, 0.6186, 0.5975, 0.672, 0.6599, 0.6662, 0.5886, 0.317, 0.8611, 0.2915, 0.8135, 0.3195, 0.8136, 0.2644, 0.9198, 0.1955, 0.9691, 0.1532, 0.784, 0.1955, 0.9691, 0.1669, 0.983, 0.1532, 0.784, 0.4541, 0.6179, 0.5061, 0.6336, 0.5061, 0.6205, 0.3471, 0.6336, 0.4541, 0.6179, 0.4061, 0.5907, 0.00327, 0.8984, 0.0281, 0.8241, 0.07624, 0.993, 0.3374, 0.5805, 0.4061, 0.5907, 0.3819, 0.5231, 0.3633, 0.3828, 0.3245, 0.314, 0.2787, 0.3499, 0.2565, 0.4065, 0.3819, 0.5231, 0.4084, 0.4627, 0.07624, 0.993, 0.0281, 0.8241, 0.1357, 0.9924, 0.8004, 0.8048, 0.7033, 0.8048, 0.7033, 0.764, 0.0281, 0.8241, 0.0797, 0.7953, 0.1357, 0.9924, 0.03059, 0.9652, 0.00327, 0.8984, 0.07624, 0.993, 0.359, 0.314, 0.3245, 0.314, 0.3633, 0.3828, 0.5884, 0.06305, 0.5383, 0.02637, 0.5375, 0.06079, 0.5383, 0.02637, 0.5884, 0.06305, 0.5891, 0.0184, 0.8868, 0.05852, 0.8327, 0.03127, 0.8313, 0.05852, 0.8327, 0.03127, 0.8868, 0.05852, 0.8861, 0.04114, 0.9438, 0.1433, 0.9425, 0.09287, 0.8963, 0.1044, 0.5375, 0.06079, 0.5094, 0.03258, 0.5375, 0.1067, 0.5094, 0.03258, 0.5375, 0.06079, 0.5383, 0.02637, 0.9365, 0.0534, 0.9114, 0.04497, 0.8868, 0.05852, 0.8868, 0.05852, 0.8963, 0.1044, 0.9365, 0.0534, 0.4769, 0.1067, 0.3928, 0.05488, 0.3902, 0.1067, 0.3928, 0.05488, 0.4769, 0.1067, 0.4787, 0.03873, 0.1904, 0.09856, 0.2191, 0.1171, 0.2081, 0.08225, 0.3902, 0.1067, 0.3175, 0.06565, 0.3184, 0.1067, 0.3175, 0.06565, 0.3902, 0.1067, 0.3928, 0.05488, 0.3175, 0.06565, 0.2701, 0.07756, 0.3184, 0.1067, 0.2515, 0.07429, 0.2081, 0.08225, 0.2191, 0.1171, 0.5094, 0.03258, 0.4787, 0.03873, 0.4769, 0.1067, 0.4769, 0.1067, 0.5375, 0.1067, 0.5094, 0.03258, 0.8313, 0.05852, 0.781, 0.01986, 0.7787, 0.05852, 0.781, 0.01986, 0.8313, 0.05852, 0.8327, 0.03127, 0.7787, 0.05852, 0.7091, 0.009087, 0.707, 0.05852, 0.7091, 0.009087, 0.7787, 0.05852, 0.781, 0.01986, 0.707, 0.05852, 0.6372, 0.01062, 0.6359, 0.06079, 0.6372, 0.01062, 0.707, 0.05852, 0.7091, 0.009087, 0.6359, 0.06079, 0.5891, 0.0184, 0.5884, 0.06305, 0.5891, 0.0184, 0.6359, 0.06079, 0.6372, 0.01062, 0.9114, 0.04497, 0.8861, 0.04114, 0.8868, 0.05852, 0.1532, 0.784, 0.1669, 0.983, 0.1357, 0.7933, 0.9425, 0.09287, 0.9365, 0.0534, 0.8963, 0.1044, 0.2912, 0.7397, 0.2916, 0.7641, 0.1711, 0.7585, 0.1878, 0.1433, 0.2191, 0.1171, 0.1904, 0.09856, 0.2912, 0.7397, 0.1868, 0.6692, 0.2945, 0.6951, 0.3633, 0.3828, 0.2787, 0.3499, 0.2565, 0.4065, 0.7033, 0.8048, 0.8004, 0.8048, 0.7033, 0.8396, 0.03599, 0.55, 0.01615, 0.3239, 0.0925, 0.5596, 0.7033, 0.8396, 0.8004, 0.8396, 0.7033, 0.8678, 0.3471, 0.6625, 0.5067, 0.6921, 0.5061, 0.6625, 0.9904, 0.1747, 0.9534, 0.1774, 0.9734, 0.2127, 0.2705, 0.1067, 0.3184, 0.1067, 0.2701, 0.07756, 0.7028, 0.6387, 0.672, 0.6599, 0.8232, 0.7121, 0.646, 0.1537, 0.6183, 0.1667, 0.7829, 0.1537, 0.9205, 0.6834, 0.9194, 0.6387, 0.7028, 0.6387, 0.8072, 0.1537, 0.8269, 0.1674, 0.8289, 0.1537, 0.6183, 0.1667, 0.7829, 0.1667, 0.7829, 0.1537, 0.251, 0.1194, 0.2515, 0.07429, 0.2191, 0.1171, 0.7951, 0.1667, 0.795, 0.1537, 0.7829, 0.1537, 0.5811, 0.1901, 0.5832, 0.2308, 0.7981, 0.2068, 0.8627, 0.1343, 0.7022, 0.1171, 0.8735, 0.1171, 0.7022, 0.1171, 0.8627, 0.1343, 0.7022, 0.134, 0.6588, 0.134, 0.6588, 0.1171, 0.7022, 0.134, 0.6588, 0.134, 0.5893, 0.1171, 0.6588, 0.1171, 0.2087, 0.6308, 0.3308, 0.6309, 0.2152, 0.6393, 0.9472, 0.6148, 0.8962, 0.5653, 0.7472, 0.6148, 0.7472, 0.6148, 0.8962, 0.5653, 0.711, 0.5653, 0.9472, 0.6148, 0.8962, 0.419, 0.8962, 0.5653, 0.8962, 0.419, 0.9472, 0.6148, 0.9472, 0.3652, 0.9472, 0.3652, 0.7875, 0.4187, 0.8962, 0.419, 0.7875, 0.4187, 0.9472, 0.3652, 0.5233, 0.3719, 0.8036, 0.4275, 0.7875, 0.4187, 0.7549, 0.4525, 0.711, 0.5653, 0.7284, 0.5601, 0.7267, 0.4913, 0.7448, 0.4407, 0.6468, 0.4211, 0.711, 0.4836, 0.6468, 0.4211, 0.7448, 0.4407, 0.7875, 0.4187, 0.7875, 0.4187, 0.5233, 0.3719, 0.6468, 0.4211, 0.5233, 0.3719, 0.5234, 0.4213, 0.6468, 0.4211, 0.7267, 0.4913, 0.711, 0.4836, 0.711, 0.5653, 0.6467, 0.5036, 0.711, 0.5653, 0.711, 0.4836, 0.2515, 0.07429, 0.251, 0.1194, 0.2701, 0.07756, 0.2915, 0.8135, 0.1711, 0.7585, 0.2916, 0.7641, 0.5811, 0.1901, 0.7981, 0.2068, 0.7788, 0.1891, 0.7829, 0.1667, 0.7951, 0.1667, 0.7829, 0.1537, 0.7951, 0.1667, 0.8076, 0.1667, 0.795, 0.1537, 0.8232, 0.7121, 0.8347, 0.7166, 0.9166, 0.7113, 0.8076, 0.1667, 0.8072, 0.1537, 0.795, 0.1537, 0.7981, 0.2068, 0.5832, 0.2308, 0.7982, 0.2308, 0.8076, 0.1667, 0.8269, 0.1674, 0.8072, 0.1537, 0.8347, 0.7166, 0.8404, 0.7288, 0.9092, 0.7303, 0.9166, 0.7113, 0.9205, 0.6834, 0.8232, 0.7121, 0.9299, 0.7118, 0.9205, 0.6834, 0.9166, 0.7113, 0.9194, 0.7316, 0.9166, 0.7113, 0.9092, 0.7303, 0.9092, 0.7303, 0.9166, 0.7113, 0.8347, 0.7166, 0.6467, 0.5036, 0.711, 0.4836, 0.6468, 0.4211, 0.7267, 0.4913, 0.7448, 0.4407, 0.711, 0.4836, 0.842, 0.1604, 0.8289, 0.1537, 0.8269, 0.1674, 0.9009, 0.764, 0.9003, 0.7386, 0.8399, 0.7539, 0.9071, 0.7508, 0.9092, 0.7303, 0.9003, 0.7386, 0.9299, 0.7118, 0.9166, 0.7113, 0.9194, 0.7316, 0.9328, 0.6834, 0.9205, 0.6834, 0.9299, 0.7118, 0.9328, 0.6834, 0.9194, 0.6387, 0.9205, 0.6834, 0.8809, 0.1206, 0.8627, 0.1343, 0.8735, 0.1171, 0.7549, 0.4525, 0.7448, 0.4407, 0.7267, 0.4913, 0.7549, 0.4525, 0.7875, 0.4187, 0.7448, 0.4407, 0.2274, 0.5878, 0.3217, 0.5772, 0.2151, 0.5772, 0.5555, 0.9042, 0.5597, 0.9626, 0.6691, 0.9648, 0.5061, 0.314, 0.4759, 0.314, 0.4767, 0.3854, 0.4767, 0.3854, 0.5061, 0.4377, 0.5061, 0.314, 0.4506, 0.438, 0.3633, 0.3828, 0.4084, 0.4627, 0.4084, 0.4627, 0.3633, 0.3828, 0.2565, 0.4065, 0.6683, 0.9042, 0.5555, 0.9042, 0.6691, 0.9648, 0.6798, 0.9887, 0.5597, 0.9626, 0.5408, 0.9865, 0.5597, 0.9626, 0.6798, 0.9887, 0.6691, 0.9648, 0.5412, 0.9748, 0.5555, 0.9042, 0.5369, 0.8941, 0.5555, 0.9042, 0.5412, 0.9748, 0.5597, 0.9626, 0.6859, 0.8925, 0.6691, 0.9648, 0.6854, 0.9797, 0.6691, 0.9648, 0.6859, 0.8925, 0.6683, 0.9042, 0.5274, 0.8813, 0.4869, 0.8841, 0.4751, 0.9211, 0.5274, 0.8813, 0.4751, 0.9211, 0.5077, 0.9428, 0.5077, 0.9428, 0.4751, 0.9211, 0.4441, 0.9443, 0.5077, 0.9428, 0.4441, 0.9443, 0.4524, 0.9878, 0.4524, 0.9878, 0.4441, 0.9443, 0.4058, 0.9449, 0.4524, 0.9878, 0.4058, 0.9449, 0.3888, 0.9887, 0.3888, 0.9887, 0.4058, 0.9449, 0.3749, 0.9226, 0.3888, 0.9887, 0.3749, 0.9226, 0.34, 0.9469, 0.34, 0.9469, 0.3749, 0.9226, 0.363, 0.886, 0.34, 0.9469, 0.363, 0.886, 0.3204, 0.8861, 0.3204, 0.8861, 0.363, 0.886, 0.3749, 0.849, 0.3204, 0.8861, 0.3749, 0.849, 0.34, 0.8246, 0.34, 0.8246, 0.3749, 0.849, 0.4058, 0.8257, 0.34, 0.8246, 0.4058, 0.8257, 0.3914, 0.778, 0.3914, 0.778, 0.4058, 0.8257, 0.4441, 0.8252, 0.3914, 0.778, 0.4441, 0.8252, 0.455, 0.7771, 0.455, 0.7771, 0.4441, 0.8252, 0.4751, 0.8474, 0.455, 0.7771, 0.4751, 0.8474, 0.5077, 0.8204, 0.5077, 0.8204, 0.4751, 0.8474, 0.4869, 0.8841, 0.5077, 0.8204, 0.4869, 0.8841, 0.5274, 0.8813, 0.4224, 0.8838, 0.4751, 0.9211, 0.4869, 0.8841, 0.4224, 0.8838, 0.4441, 0.9443, 0.4751, 0.9211, 0.4224, 0.8838, 0.4058, 0.9449, 0.4441, 0.9443, 0.4224, 0.8838, 0.3749, 0.9226, 0.4058, 0.9449, 0.4224, 0.8838, 0.363, 0.886, 0.3749, 0.9226, 0.4224, 0.8838, 0.3749, 0.849, 0.363, 0.886, 0.4224, 0.8838, 0.4058, 0.8257, 0.3749, 0.849, 0.4224, 0.8838, 0.4441, 0.8252, 0.4058, 0.8257, 0.4224, 0.8838, 0.4751, 0.8474, 0.4441, 0.8252, 0.4224, 0.8838, 0.4869, 0.8841, 0.4751, 0.8474, 0.2701, 0.07756, 0.251, 0.1194, 0.2705, 0.1067, 0.317, 0.8611, 0.1711, 0.7585, 0.2915, 0.8135, 0.9009, 0.764, 0.8399, 0.7539, 0.8399, 0.7657, 0.03599, 0.55, 0.01629, 0.4724, 0.01615, 0.3239, 0.3819, 0.5231, 0.3147, 0.5688, 0.3374, 0.5805, 0.4061, 0.5907, 0.3374, 0.5805, 0.3471, 0.6008, 0.4061, 0.5907, 0.3471, 0.6008, 0.3471, 0.6336, 0.3471, 0.6336, 0.5061, 0.6336, 0.4541, 0.6179, 0.3471, 0.6336, 0.5061, 0.6625, 0.5061, 0.6336, 0.3471, 0.6921, 0.5067, 0.6921, 0.3471, 0.6625, 0.7033, 0.8396, 0.8004, 0.8048, 0.8004, 0.8396, 0.7033, 0.8678, 0.8004, 0.8396, 0.8596, 0.8677, 0.2269, 0.03197, 0.1901, 0.04157, 0.1998, 0.05621, 0.1901, 0.04157, 0.2269, 0.03197, 0.2204, 0.01734, 0.004643, 0.5356, 0.004643, 0.4721, 0.01629, 0.4724, 0.3024, 0.03197, 0.2699, 0.01734, 0.2694, 0.03197, 0.3409, 0.01734, 0.4059, 0.03197, 0.4064, 0.01734, 0.004643, 0.5356, 0.03599, 0.55, 0.02433, 0.5569, 0.2694, 0.03197, 0.2204, 0.01734, 0.2269, 0.03197, 0.2204, 0.01734, 0.2694, 0.03197, 0.2699, 0.01734, 0.4139, 0.2311, 0.4046, 0.2685, 0.4141, 0.2523, 0.4046, 0.2685, 0.4139, 0.2311, 0.3988, 0.2464, 0.1998, 0.05621, 0.1743, 0.07016, 0.1856, 0.08479, 0.1743, 0.07016, 0.1998, 0.05621, 0.1901, 0.04157, 0.4687, 0.198, 0.4141, 0.2523, 0.4689, 0.2533, 0.4141, 0.2523, 0.4687, 0.198, 0.4139, 0.2311, 0.8596, 0.8677, 0.8004, 0.8396, 0.8596, 0.8395, 0.4689, 0.2533, 0.4143, 0.2702, 0.4689, 0.2708, 0.4143, 0.2702, 0.4689, 0.2533, 0.4141, 0.2523, 0.3047, 0.01734, 0.3024, 0.03197, 0.3392, 0.03197, 0.3147, 0.5688, 0.2565, 0.4065, 0.2565, 0.5692, 0.3392, 0.03197, 0.4059, 0.03197, 0.3409, 0.01734, 0.7033, 0.764, 0.7143, 0.7415, 0.8004, 0.8048, 0.3047, 0.01734, 0.2699, 0.01734, 0.3024, 0.03197, 0.3819, 0.5231, 0.2565, 0.4065, 0.3147, 0.5688, 0.7143, 0.7415, 0.7386, 0.7296, 0.8004, 0.8048, 0.3409, 0.01734, 0.3047, 0.01734, 0.3392, 0.03197, 0.1638, 0.6149, 0.003462, 0.6697, 0.1808, 0.6697, 0.02039, 0.6149, 0.003462, 0.6697, 0.1638, 0.6149, 0.02039, 0.6149, 0.1638, 0.6149, 0.1195, 0.581, 0.02039, 0.6149, 0.1195, 0.581, 0.06472, 0.581, 0.1808, 0.6697, 0.003462, 0.6697, 0.02039, 0.7245, 0.1638, 0.7245, 0.02039, 0.7245, 0.06472, 0.7583, 0.1638, 0.7245, 0.06472, 0.7583, 0.1195, 0.7583, 0.1808, 0.6697, 0.02039, 0.7245, 0.1638, 0.7245, 0.6234, 0.6518, 0.6474, 0.6645, 0.6224, 0.6803, 0.6348, 0.6235, 0.6474, 0.6645, 0.6234, 0.6518, 0.6082, 0.6281, 0.6348, 0.6235, 0.6234, 0.6518, 0.6016, 0.5982, 0.6348, 0.6235, 0.6082, 0.6281, 0.5826, 0.6183, 0.6016, 0.5982, 0.6082, 0.6281, 0.5606, 0.5982, 0.6016, 0.5982, 0.5826, 0.6183, 0.5565, 0.6262, 0.5606, 0.5982, 0.5826, 0.6183, 0.5274, 0.6235, 0.5606, 0.5982, 0.5565, 0.6262, 0.5398, 0.6487, 0.5274, 0.6235, 0.5565, 0.6262, 0.5148, 0.6645, 0.5274, 0.6235, 0.5398, 0.6487, 0.5388, 0.6773, 0.5148, 0.6645, 0.5398, 0.6487, 0.5274, 0.7055, 0.5148, 0.6645, 0.5388, 0.6773, 0.554, 0.701, 0.5274, 0.7055, 0.5388, 0.6773, 0.5606, 0.7308, 0.5274, 0.7055, 0.554, 0.701, 0.5796, 0.7107, 0.5606, 0.7308, 0.554, 0.701, 0.6016, 0.7308, 0.5606, 0.7308, 0.5796, 0.7107, 0.6057, 0.7029, 0.6016, 0.7308, 0.5796, 0.7107, 0.6348, 0.7055, 0.6016, 0.7308, 0.6057, 0.7029, 0.6224, 0.6803, 0.6348, 0.7055, 0.6057, 0.7029, 0.6474, 0.6645, 0.6348, 0.7055, 0.6224, 0.6803, 0.6234, 0.6518, 0.6224, 0.6803, 0.6018, 0.6724, 0.6234, 0.6518, 0.6018, 0.6724, 0.5946, 0.6463, 0.6082, 0.6281, 0.6234, 0.6518, 0.5946, 0.6463, 0.5826, 0.6183, 0.6082, 0.6281, 0.5946, 0.6463, 0.5826, 0.6183, 0.5946, 0.6463, 0.5688, 0.6453, 0.5565, 0.6262, 0.5826, 0.6183, 0.5688, 0.6453, 0.5398, 0.6487, 0.5565, 0.6262, 0.5688, 0.6453, 0.5398, 0.6487, 0.5688, 0.6453, 0.56, 0.6709, 0.5388, 0.6773, 0.5398, 0.6487, 0.56, 0.6709, 0.554, 0.701, 0.5388, 0.6773, 0.56, 0.6709, 0.554, 0.701, 0.56, 0.6709, 0.5803, 0.6876, 0.5796, 0.7107, 0.554, 0.701, 0.5803, 0.6876, 0.6057, 0.7029, 0.5796, 0.7107, 0.5803, 0.6876, 0.6057, 0.7029, 0.5803, 0.6876, 0.6018, 0.6724, 0.6224, 0.6803, 0.6057, 0.7029, 0.6018, 0.6724, 0.6018, 0.6724, 0.5811, 0.6645, 0.5946, 0.6463, 0.5946, 0.6463, 0.5811, 0.6645, 0.5688, 0.6453, 0.5688, 0.6453, 0.5811, 0.6645, 0.56, 0.6709, 0.56, 0.6709, 0.5811, 0.6645, 0.5803, 0.6876, 0.5803, 0.6876, 0.5811, 0.6645, 0.6018, 0.6724, 0.9106, 0.8635, 0.9059, 0.9409, 0.9464, 0.9409, 0.9464, 0.9409, 0.9464, 0.8555, 0.9106, 0.8635, 0.9106, 0.8635, 0.9464, 0.8555, 0.9464, 0.9409, 0.9464, 0.9409, 0.9059, 0.9409, 0.9106, 0.8635, 0.9514, 0.8816, 0.9523, 0.8548, 0.9685, 0.8548, 0.9685, 0.8548, 0.9676, 0.8816, 0.9514, 0.8816, 0.9514, 0.9433, 0.9514, 0.8816, 0.9676, 0.8816, 0.9676, 0.8816, 0.9676, 0.9433, 0.9514, 0.9433])
me_box01.materials.append(mat_x)
me_box01.use_remesh_preserve_volume = False
me_box01.use_remesh_preserve_attributes = False
me_box01.use_mirror_vertex_groups = False
me_box01.update()

# ---- objects
ob_box01 = bpy.data.objects.new('Box01', me_box01)

# ---- transforms, parenting, visibility, modifiers, constraints
ob_box01.location = (-2.33, 0.768, 0.0)
ob_box01.scale = (0.7, 0.7, 0.7)
ob_box01.lock_rotations_4d = False
ob_box01.empty_display_type = 'ARROWS'
ob_box01.lineart.crease_threshold = 0.0

# ---- collection membership
col_collection_1.objects.link(ob_box01)

# ---- scene / render settings (as saved in the file)
scene.frame_start = 1; scene.frame_end = 250; scene.frame_set(1)
scene.render.engine = 'BLENDER_EEVEE_NEXT'
scene.render.image_settings.file_format = 'JPEG'
scene.render.image_settings.color_mode = 'RGB'
scene.render.image_settings.compression = 90
scene.render.resolution_x = 800
scene.render.resolution_y = 600
scene.render.pixel_aspect_x = 100.0
scene.render.pixel_aspect_y = 100.0
scene.render.fps = 25
scene.render.dither_intensity = 0.0
scene.render.use_compositing = False
scene.render.use_sequencer = False
scene.render.bake_margin = 2
scene.render.bake_bias = 0.0
scene.render.use_stamp_time = False
scene.render.use_stamp_date = False
scene.render.use_stamp_frame = False
scene.render.use_stamp_camera = False
scene.render.use_stamp_scene = False
scene.render.use_stamp_filename = False
scene.render.use_stamp_render_time = False
scene.render.stamp_font_size = 0
scene.cycles.use_denoising = False
scene.cycles.samples = 10
scene.cycles.sampling_pattern = 'TABULATED_SOBOL'
scene.cycles.light_sampling_threshold = 0.0
scene.cycles.use_adaptive_sampling = False
scene.cycles.use_light_tree = False
scene.cycles.blur_glossy = 0.0
scene.cycles.volume_bounces = 1
scene.cycles.pixel_filter_type = 'GAUSSIAN'
scene.cycles.sample_clamp_indirect = 0.0
scene.view_settings.view_transform = 'Raw'
bpy.context.view_layer.update()

# ---- added for rendering (the .blend has no active camera): camera
cam_auto = bpy.data.cameras.new('AutoCamera')
cam_auto.lens = 50.0
cam_auto.sensor_width = 36.0
cam_auto.clip_end = 1000.0
ob_auto_camera = bpy.data.objects.new('AutoCamera', cam_auto)
scene.collection.objects.link(ob_auto_camera)
ob_auto_camera.location = (29.788, -22.7461, 20.2406)
ob_auto_camera.rotation_euler = (1.09748, -7.21219e-08, 0.694738)
scene.camera = ob_auto_camera
bpy.context.view_layer.update()
